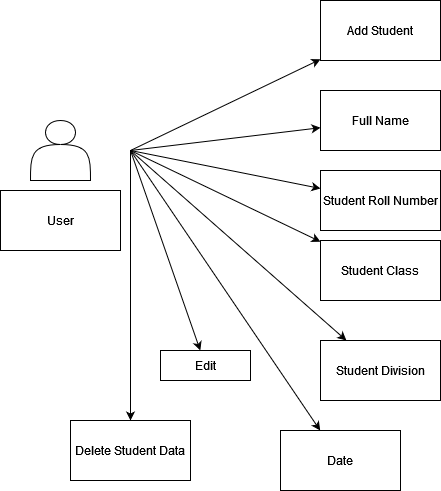

The diagram above was exported from draw.io. Its source (the exported page's mxGraphModel, read from the mxfile embedded in the PNG):
<mxGraphModel dx="880" dy="470" grid="1" gridSize="10" guides="1" tooltips="1" connect="1" arrows="1" fold="1" page="1" pageScale="1" pageWidth="850" pageHeight="1100" math="0" shadow="0">
  <root>
    <mxCell id="0" />
    <mxCell id="1" parent="0" />
    <mxCell id="2tQ9dWYPV2IHEYh3tEac-1" value="" style="shape=actor;whiteSpace=wrap;html=1;" vertex="1" parent="1">
      <mxGeometry x="230" y="220" width="60" height="60" as="geometry" />
    </mxCell>
    <mxCell id="2tQ9dWYPV2IHEYh3tEac-2" value="User" style="whiteSpace=wrap;html=1;" vertex="1" parent="1">
      <mxGeometry x="200" y="290" width="120" height="60" as="geometry" />
    </mxCell>
    <mxCell id="2tQ9dWYPV2IHEYh3tEac-3" value="" style="endArrow=classic;html=1;rounded=0;" edge="1" parent="1" target="2tQ9dWYPV2IHEYh3tEac-4">
      <mxGeometry width="50" height="50" relative="1" as="geometry">
        <mxPoint x="330" y="250" as="sourcePoint" />
        <mxPoint x="520" y="90" as="targetPoint" />
      </mxGeometry>
    </mxCell>
    <mxCell id="2tQ9dWYPV2IHEYh3tEac-4" value="Add Student" style="rounded=0;whiteSpace=wrap;html=1;" vertex="1" parent="1">
      <mxGeometry x="520" y="100" width="120" height="60" as="geometry" />
    </mxCell>
    <mxCell id="2tQ9dWYPV2IHEYh3tEac-5" value="" style="endArrow=classic;html=1;rounded=0;" edge="1" parent="1" target="2tQ9dWYPV2IHEYh3tEac-6">
      <mxGeometry width="50" height="50" relative="1" as="geometry">
        <mxPoint x="330" y="250" as="sourcePoint" />
        <mxPoint x="500" y="190" as="targetPoint" />
      </mxGeometry>
    </mxCell>
    <mxCell id="2tQ9dWYPV2IHEYh3tEac-6" value="Full Name" style="rounded=0;whiteSpace=wrap;html=1;" vertex="1" parent="1">
      <mxGeometry x="520" y="190" width="120" height="60" as="geometry" />
    </mxCell>
    <mxCell id="2tQ9dWYPV2IHEYh3tEac-7" value="" style="endArrow=classic;html=1;rounded=0;" edge="1" parent="1" target="2tQ9dWYPV2IHEYh3tEac-8">
      <mxGeometry width="50" height="50" relative="1" as="geometry">
        <mxPoint x="330" y="250" as="sourcePoint" />
        <mxPoint x="500" y="280" as="targetPoint" />
      </mxGeometry>
    </mxCell>
    <mxCell id="2tQ9dWYPV2IHEYh3tEac-8" value="Student Roll Number" style="rounded=0;whiteSpace=wrap;html=1;" vertex="1" parent="1">
      <mxGeometry x="520" y="270" width="120" height="60" as="geometry" />
    </mxCell>
    <mxCell id="2tQ9dWYPV2IHEYh3tEac-9" value="" style="endArrow=classic;html=1;rounded=0;" edge="1" parent="1" target="2tQ9dWYPV2IHEYh3tEac-10">
      <mxGeometry width="50" height="50" relative="1" as="geometry">
        <mxPoint x="330" y="250" as="sourcePoint" />
        <mxPoint x="490" y="360" as="targetPoint" />
      </mxGeometry>
    </mxCell>
    <mxCell id="2tQ9dWYPV2IHEYh3tEac-10" value="Student Class" style="rounded=0;whiteSpace=wrap;html=1;" vertex="1" parent="1">
      <mxGeometry x="520" y="340" width="120" height="60" as="geometry" />
    </mxCell>
    <mxCell id="2tQ9dWYPV2IHEYh3tEac-11" value="" style="endArrow=classic;html=1;rounded=0;" edge="1" parent="1" target="2tQ9dWYPV2IHEYh3tEac-12">
      <mxGeometry width="50" height="50" relative="1" as="geometry">
        <mxPoint x="330" y="250" as="sourcePoint" />
        <mxPoint x="500" y="450" as="targetPoint" />
      </mxGeometry>
    </mxCell>
    <mxCell id="2tQ9dWYPV2IHEYh3tEac-12" value="Student Division" style="rounded=0;whiteSpace=wrap;html=1;" vertex="1" parent="1">
      <mxGeometry x="520" y="440" width="120" height="60" as="geometry" />
    </mxCell>
    <mxCell id="2tQ9dWYPV2IHEYh3tEac-13" value="" style="endArrow=classic;html=1;rounded=0;" edge="1" parent="1" target="2tQ9dWYPV2IHEYh3tEac-14">
      <mxGeometry width="50" height="50" relative="1" as="geometry">
        <mxPoint x="330" y="250" as="sourcePoint" />
        <mxPoint x="490" y="530" as="targetPoint" />
      </mxGeometry>
    </mxCell>
    <mxCell id="2tQ9dWYPV2IHEYh3tEac-14" value="Date" style="rounded=0;whiteSpace=wrap;html=1;" vertex="1" parent="1">
      <mxGeometry x="480" y="530" width="120" height="60" as="geometry" />
    </mxCell>
    <mxCell id="2tQ9dWYPV2IHEYh3tEac-15" value="" style="endArrow=classic;html=1;rounded=0;" edge="1" parent="1" target="2tQ9dWYPV2IHEYh3tEac-16">
      <mxGeometry width="50" height="50" relative="1" as="geometry">
        <mxPoint x="330" y="250" as="sourcePoint" />
        <mxPoint x="350" y="480" as="targetPoint" />
      </mxGeometry>
    </mxCell>
    <mxCell id="2tQ9dWYPV2IHEYh3tEac-16" value="Edit" style="rounded=0;whiteSpace=wrap;html=1;" vertex="1" parent="1">
      <mxGeometry x="360" y="450" width="90" height="30" as="geometry" />
    </mxCell>
    <mxCell id="2tQ9dWYPV2IHEYh3tEac-17" value="" style="endArrow=classic;html=1;rounded=0;" edge="1" parent="1" target="2tQ9dWYPV2IHEYh3tEac-18">
      <mxGeometry width="50" height="50" relative="1" as="geometry">
        <mxPoint x="330" y="250" as="sourcePoint" />
        <mxPoint x="340" y="560" as="targetPoint" />
      </mxGeometry>
    </mxCell>
    <mxCell id="2tQ9dWYPV2IHEYh3tEac-18" value="Delete Student Data" style="rounded=0;whiteSpace=wrap;html=1;" vertex="1" parent="1">
      <mxGeometry x="270" y="520" width="120" height="60" as="geometry" />
    </mxCell>
  </root>
</mxGraphModel>